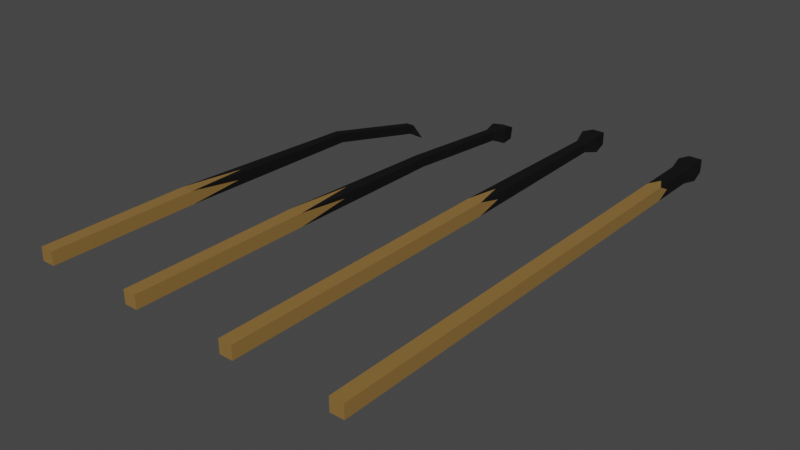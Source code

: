 # Source: singlematches.blend  (saved by Blender 4.2.66; exported with 4.5.12 LTS)
import bpy
from mathutils import Matrix  # noqa: F401  (used for matrix-valued properties, if any)

bpy.ops.wm.read_factory_settings(use_empty=True)
scene = bpy.context.scene
scene.name = 'Scene'

# ---- collections
col_collection = bpy.data.collections.new('Collection'); scene.collection.children.link(col_collection)

# ---- materials (node trees are filled in below, after node groups)
mat_wood = bpy.data.materials.new('wood')
mat_wood.use_transparent_shadow = False
mat_black = bpy.data.materials.new('black')
mat_black.use_transparent_shadow = False

# ---- material node trees
mat_wood.use_nodes = True; mat_wood.node_tree.nodes.clear()
_N = mat_wood.node_tree.nodes; _L = mat_wood.node_tree.links
n0 = _N.new('ShaderNodeBsdfPrincipled'); n0.name = 'Principled BSDF'; n0.location = (10, 300)
n0.distribution = 'GGX'
n0.subsurface_method = 'RANDOM_WALK_SKIN'
n0.inputs[0].default_value = (0.2668, 0.1513, 0.04014, 1.0)
n0.inputs[3].default_value = 1.45
n0.inputs[27].default_value = (0.0, 0.0, 0.0, 1.0)
n0.inputs[28].default_value = 1.0
n1 = _N.new('ShaderNodeOutputMaterial'); n1.name = 'Material Output'; n1.location = (300, 300)
_L.new(n0.outputs[0], n1.inputs[0])
n1.is_active_output = True
mat_black.use_nodes = True; mat_black.node_tree.nodes.clear()
_N = mat_black.node_tree.nodes; _L = mat_black.node_tree.links
n0 = _N.new('ShaderNodeBsdfPrincipled'); n0.name = 'Principled BSDF'; n0.location = (10, 300)
n0.distribution = 'GGX'
n0.subsurface_method = 'RANDOM_WALK_SKIN'
n0.inputs[0].default_value = (0.004895, 0.004895, 0.004895, 1.0)
n0.inputs[2].default_value = 0.8858
n0.inputs[3].default_value = 1.45
n0.inputs[13].default_value = 0.1693
n0.inputs[27].default_value = (0.0, 0.0, 0.0, 1.0)
n0.inputs[28].default_value = 1.0
n1 = _N.new('ShaderNodeOutputMaterial'); n1.name = 'Material Output'; n1.location = (300, 300)
_L.new(n0.outputs[0], n1.inputs[0])
n1.is_active_output = True

# ---- world
world_world = bpy.data.worlds.new('World'); scene.world = world_world
world_world.use_nodes = True; world_world.node_tree.nodes.clear()
_N = world_world.node_tree.nodes; _L = world_world.node_tree.links
n0 = _N.new('ShaderNodeOutputWorld'); n0.name = 'World Output'; n0.location = (300, 300)
n1 = _N.new('ShaderNodeBackground'); n1.name = 'Background'; n1.location = (10, 300)
n1.inputs[0].default_value = (0.05088, 0.05088, 0.05088, 1.0)
_L.new(n1.outputs[0], n0.inputs[0])
n0.is_active_output = True
world_world.color = (0.05088, 0.05088, 0.05088)
world_world.use_sun_shadow = False
world_world.sun_shadow_jitter_overblur = 0.0

# ---- meshes
me_cube_003 = bpy.data.meshes.new('Cube.003')
me_cube_003.from_pydata([(-0.00125, -0.0738, -0.00125), (-0.00125, -0.0738, 0.00125), (-0.00125, 0.0212, -0.00125), (-0.00125, 0.0212, 0.00125), (0.00125, -0.0738, -0.00125), (0.00125, -0.0738, 0.00125), (0.00125, 0.0212, -0.00125), (0.00125, 0.0212, 0.00125), (-0.00125, 0.01489, -0.00125), (0.00125, 0.01489, -0.00125), (0.00125, 0.01489, 0.00125), (0.001732, 0.01805, -0.001732), (-0.001732, 0.01805, -0.001732), (0.001732, 0.01805, 0.001732), (4.657e-12, 0.02171, 4.657e-12), (-0.00125, 0.005857, -0.00125), (0.00125, 0.005857, 0.00125), (-0.00125, 0.005857, 0.00125), (0.00125, 0.005857, -0.00125), (4.657e-12, 0.008366, 0.00125), (-0.00125, 0.008366, 4.657e-12), (-0.001732, 0.01805, 0.001732), (-0.00125, 0.01489, 0.00125), (4.657e-12, 0.008366, -0.00125), (0.00125, 0.008366, 4.657e-12)], [], [(21, 2, 12), (3, 7, 14), (5, 18, 16), (5, 0, 4), (4, 15, 18), (4, 18, 5), (21, 10, 13), (11, 8, 12), (13, 9, 11), (20, 22, 8), (7, 11, 6), (6, 12, 2), (3, 13, 7), (22, 12, 8), (2, 3, 14), (7, 6, 14), (6, 2, 14), (17, 20, 15), (22, 17, 19), (9, 18, 23), (10, 16, 24), (21, 3, 2), (16, 19, 17), (17, 5, 16), (17, 0, 1), (18, 24, 16), (5, 1, 0), (0, 15, 4), (15, 23, 18), (21, 22, 10), (11, 9, 8), (13, 10, 9), (8, 15, 20), (20, 17, 22), (7, 13, 11), (6, 11, 12), (3, 21, 13), (22, 21, 12), (16, 10, 19), (10, 22, 19), (15, 8, 23), (8, 9, 23), (18, 9, 24), (9, 10, 24), (17, 1, 5), (17, 15, 0)])
me_cube_003.polygons.foreach_set('material_index', [1, 1, 0, 0, 0, 0, 1, 1, 1, 1, 1, 1, 1, 1, 1, 1, 1, 0, 1, 1, 1, 1, 0, 0, 0, 0, 0, 0, 0, 1, 1, 1, 1, 1, 1, 1, 1, 1, 1, 1, 1, 1, 1, 1, 0, 0])
_uv = me_cube_003.uv_layers.new(name='UVMap')
_uv.uv.foreach_set('vector', [0.625, 0.2417, 0.375, 0.25, 0.375, 0.2417, 0.875, 0.5, 0.625, 0.5, 0.875, 0.5, 0.625, 0.75, 0.375, 0.5404, 0.625, 0.5404, 0.625, 0.75, 0.375, 1.0, 0.375, 0.75, 0.375, 0.75, 0.125, 0.5404, 0.375, 0.5404, 0.375, 0.75, 0.375, 0.5404, 0.625, 0.75, 0.875, 0.5083, 0.625, 0.5166, 0.625, 0.5083, 0.375, 0.5083, 0.125, 0.5166, 0.125, 0.5083, 0.625, 0.5083, 0.375, 0.5166, 0.375, 0.5083, 0.5, 0.2096, 0.625, 0.2334, 0.375, 0.2334, 0.625, 0.5, 0.375, 0.5083, 0.375, 0.5, 0.375, 0.5, 0.125, 0.5083, 0.125, 0.5, 0.875, 0.5, 0.625, 0.5083, 0.625, 0.5, 0.625, 0.2334, 0.375, 0.2417, 0.375, 0.2334, 0.375, 0.25, 0.625, 0.25, 0.375, 0.25, 0.625, 0.5, 0.375, 0.5, 0.625, 0.5, 0.375, 0.5, 0.125, 0.5, 0.375, 0.5, 0.625, 0.2096, 0.5, 0.2096, 0.375, 0.2096, 0.875, 0.5166, 0.875, 0.5404, 0.75, 0.5404, 0.375, 0.5166, 0.375, 0.5404, 0.25, 0.5404, 0.625, 0.5166, 0.625, 0.5404, 0.5, 0.5404, 0.625, 0.2417, 0.625, 0.25, 0.375, 0.25, 0.625, 0.5404, 0.75, 0.5404, 0.875, 0.5404, 0.875, 0.5404, 0.625, 0.75, 0.625, 0.5404, 0.625, 0.2096, 0.375, 0.0, 0.625, 0.0, 0.375, 0.5404, 0.5, 0.5404, 0.625, 0.5404, 0.625, 0.75, 0.625, 1.0, 0.375, 1.0, 0.125, 0.75, 0.125, 0.5404, 0.375, 0.75, 0.125, 0.5404, 0.25, 0.5404, 0.375, 0.5404, 0.875, 0.5083, 0.875, 0.5166, 0.625, 0.5166, 0.375, 0.5083, 0.375, 0.5166, 0.125, 0.5166, 0.625, 0.5083, 0.625, 0.5166, 0.375, 0.5166, 0.375, 0.2334, 0.375, 0.2096, 0.5, 0.2096, 0.5, 0.2096, 0.625, 0.2096, 0.625, 0.2334, 0.625, 0.5, 0.625, 0.5083, 0.375, 0.5083, 0.375, 0.5, 0.375, 0.5083, 0.125, 0.5083, 0.875, 0.5, 0.875, 0.5083, 0.625, 0.5083, 0.625, 0.2334, 0.625, 0.2417, 0.375, 0.2417, 0.625, 0.5404, 0.625, 0.5166, 0.75, 0.5404, 0.625, 0.5166, 0.875, 0.5166, 0.75, 0.5404, 0.125, 0.5404, 0.125, 0.5166, 0.25, 0.5404, 0.125, 0.5166, 0.375, 0.5166, 0.25, 0.5404, 0.375, 0.5404, 0.375, 0.5166, 0.5, 0.5404, 0.375, 0.5166, 0.625, 0.5166, 0.5, 0.5404, 0.875, 0.5404, 0.875, 0.75, 0.625, 0.75, 0.625, 0.2096, 0.375, 0.2096, 0.375, 0.0])
me_cube_003.materials.append(mat_wood)
me_cube_003.materials.append(mat_black)
me_cube_003.update()
me_cube_004 = bpy.data.meshes.new('Cube.004')
me_cube_004.from_pydata([(-0.00125, -0.06655, -0.00125), (-0.00125, -0.06655, 0.00125), (-0.001212, 0.02837, -0.001212), (-0.001212, 0.02837, 0.001212), (0.00125, -0.06655, -0.00125), (0.00125, -0.06655, 0.00125), (0.001212, 0.02837, -0.001212), (0.001212, 0.02837, 0.001212), (-0.0009141, 0.02225, -0.0009141), (0.0009141, 0.02225, -0.0009141), (0.0009141, 0.02225, 0.0009141), (0.001679, 0.02531, -0.001679), (-0.001679, 0.02531, -0.001679), (0.001679, 0.02531, 0.001679), (0.0, 0.02886, 9.587e-12), (-0.00125, -0.01121, -0.00125), (0.00125, -0.01121, 0.00125), (-0.00125, -0.01121, 0.00125), (0.00125, -0.01121, -0.00125), (0.0, -0.005244, 0.00125), (-0.00125, -0.005567, 9.313e-12), (-0.001679, 0.02531, 0.001679), (-0.0009141, 0.02225, 0.0009141), (0.0, -0.004526, -0.00125), (0.00125, -0.006176, 9.313e-12)], [], [(21, 2, 12), (3, 7, 14), (5, 18, 16), (5, 0, 4), (4, 15, 18), (4, 18, 5), (21, 10, 13), (11, 8, 12), (13, 9, 11), (20, 22, 8), (7, 11, 6), (6, 12, 2), (3, 13, 7), (22, 12, 8), (2, 3, 14), (7, 6, 14), (6, 2, 14), (17, 20, 15), (22, 17, 19), (9, 18, 23), (10, 16, 24), (21, 3, 2), (16, 19, 17), (17, 5, 16), (17, 0, 1), (18, 24, 16), (5, 1, 0), (0, 15, 4), (15, 23, 18), (21, 22, 10), (11, 9, 8), (13, 10, 9), (8, 15, 20), (20, 17, 22), (7, 13, 11), (6, 11, 12), (3, 21, 13), (22, 21, 12), (16, 10, 19), (10, 22, 19), (15, 8, 23), (8, 9, 23), (18, 9, 24), (9, 10, 24), (17, 1, 5), (17, 15, 0)])
me_cube_004.polygons.foreach_set('material_index', [1, 1, 0, 0, 0, 0, 1, 1, 1, 1, 1, 1, 1, 1, 1, 1, 1, 0, 1, 1, 1, 1, 0, 0, 0, 0, 0, 0, 0, 1, 1, 1, 1, 1, 1, 1, 1, 1, 1, 1, 1, 1, 1, 1, 0, 0])
_uv = me_cube_004.uv_layers.new(name='UVMap')
_uv.uv.foreach_set('vector', [0.625, 0.2417, 0.375, 0.25, 0.375, 0.2417, 0.875, 0.5, 0.625, 0.5, 0.875, 0.5, 0.625, 0.75, 0.375, 0.5404, 0.625, 0.5404, 0.625, 0.75, 0.375, 1.0, 0.375, 0.75, 0.375, 0.75, 0.125, 0.5404, 0.375, 0.5404, 0.375, 0.75, 0.375, 0.5404, 0.625, 0.75, 0.875, 0.5083, 0.625, 0.5166, 0.625, 0.5083, 0.375, 0.5083, 0.125, 0.5166, 0.125, 0.5083, 0.625, 0.5083, 0.375, 0.5166, 0.375, 0.5083, 0.5, 0.2096, 0.625, 0.2334, 0.375, 0.2334, 0.625, 0.5, 0.375, 0.5083, 0.375, 0.5, 0.375, 0.5, 0.125, 0.5083, 0.125, 0.5, 0.875, 0.5, 0.625, 0.5083, 0.625, 0.5, 0.625, 0.2334, 0.375, 0.2417, 0.375, 0.2334, 0.375, 0.25, 0.625, 0.25, 0.375, 0.25, 0.625, 0.5, 0.375, 0.5, 0.625, 0.5, 0.375, 0.5, 0.125, 0.5, 0.375, 0.5, 0.625, 0.2096, 0.5, 0.2096, 0.375, 0.2096, 0.875, 0.5166, 0.875, 0.5404, 0.75, 0.5404, 0.375, 0.5166, 0.375, 0.5404, 0.25, 0.5404, 0.625, 0.5166, 0.625, 0.5404, 0.5, 0.5404, 0.625, 0.2417, 0.625, 0.25, 0.375, 0.25, 0.625, 0.5404, 0.75, 0.5404, 0.875, 0.5404, 0.875, 0.5404, 0.625, 0.75, 0.625, 0.5404, 0.625, 0.2096, 0.375, 0.0, 0.625, 0.0, 0.375, 0.5404, 0.5, 0.5404, 0.625, 0.5404, 0.625, 0.75, 0.625, 1.0, 0.375, 1.0, 0.125, 0.75, 0.125, 0.5404, 0.375, 0.75, 0.125, 0.5404, 0.25, 0.5404, 0.375, 0.5404, 0.875, 0.5083, 0.875, 0.5166, 0.625, 0.5166, 0.375, 0.5083, 0.375, 0.5166, 0.125, 0.5166, 0.625, 0.5083, 0.625, 0.5166, 0.375, 0.5166, 0.375, 0.2334, 0.375, 0.2096, 0.5, 0.2096, 0.5, 0.2096, 0.625, 0.2096, 0.625, 0.2334, 0.625, 0.5, 0.625, 0.5083, 0.375, 0.5083, 0.375, 0.5, 0.375, 0.5083, 0.125, 0.5083, 0.875, 0.5, 0.875, 0.5083, 0.625, 0.5083, 0.625, 0.2334, 0.625, 0.2417, 0.375, 0.2417, 0.625, 0.5404, 0.625, 0.5166, 0.75, 0.5404, 0.625, 0.5166, 0.875, 0.5166, 0.75, 0.5404, 0.125, 0.5404, 0.125, 0.5166, 0.25, 0.5404, 0.125, 0.5166, 0.375, 0.5166, 0.25, 0.5404, 0.375, 0.5404, 0.375, 0.5166, 0.5, 0.5404, 0.375, 0.5166, 0.625, 0.5166, 0.5, 0.5404, 0.875, 0.5404, 0.875, 0.75, 0.625, 0.75, 0.625, 0.2096, 0.375, 0.2096, 0.375, 0.0])
me_cube_004.materials.append(mat_wood)
me_cube_004.materials.append(mat_black)
me_cube_004.update()
me_cube_005 = bpy.data.meshes.new('Cube.005')
me_cube_005.from_pydata([(-0.00125, -0.06078, 0.0003104), (-0.00125, -0.06078, 0.00281), (0.00125, -0.06078, 0.0003104), (0.00125, -0.06078, 0.00281), (-0.0008885, 0.005106, -0.0001003), (0.0008885, 0.005106, -0.0001003), (0.0008885, 0.005142, 0.001676), (-0.00125, -0.02719, 0.0003104), (0.00125, -0.02719, 0.00281), (-0.00125, -0.02719, 0.00281), (0.00125, -0.02719, 0.0003104), (0.0, -0.01494, 0.002742), (-0.001182, -0.01557, 0.00156), (-0.0008885, 0.005142, 0.001676), (0.0, -0.01355, 0.0003787), (0.001182, -0.01675, 0.00156), (-0.001178, 0.03263, -0.003325), (-0.001178, 0.03305, -0.001006), (0.001178, 0.03263, -0.003325), (0.001178, 0.03305, -0.001006), (-0.0008885, 0.02682, -0.00198), (0.0008885, 0.02682, -0.00198), (0.0008885, 0.02714, -0.0002311), (0.001632, 0.02962, -0.003241), (-0.001632, 0.02962, -0.003241), (0.001632, 0.0302, -2.982e-05), (6.8e-19, 0.03331, -0.002251), (-0.001632, 0.0302, -2.982e-05), (-0.0008885, 0.02714, -0.0002311)], [], [(3, 10, 8), (3, 0, 2), (2, 7, 10), (2, 10, 3), (12, 13, 4), (9, 12, 7), (13, 9, 11), (5, 10, 14), (6, 8, 15), (8, 11, 9), (9, 3, 8), (9, 0, 1), (10, 15, 8), (3, 1, 0), (0, 7, 2), (7, 14, 10), (4, 7, 12), (12, 9, 13), (21, 4, 20), (20, 13, 28), (28, 6, 22), (21, 6, 5), (8, 6, 11), (6, 13, 11), (7, 4, 14), (4, 5, 14), (10, 5, 15), (5, 6, 15), (9, 1, 3), (9, 7, 0), (27, 16, 24), (17, 19, 26), (27, 22, 25), (23, 20, 24), (25, 21, 23), (19, 23, 18), (18, 24, 16), (17, 25, 19), (28, 24, 20), (16, 17, 26), (19, 18, 26), (18, 16, 26), (27, 17, 16), (27, 28, 22), (23, 21, 20), (25, 22, 21), (19, 25, 23), (18, 23, 24), (17, 27, 25), (28, 27, 24), (21, 5, 4), (20, 4, 13), (28, 13, 6), (21, 22, 6)])
me_cube_005.polygons.foreach_set('material_index', [0, 0, 0, 0, 1, 0, 1, 1, 1, 0, 0, 0, 0, 0, 0, 0, 1, 1, 1, 1, 1, 1, 1, 1, 1, 1, 1, 1, 0, 0, 1, 1, 1, 1, 1, 1, 1, 1, 1, 1, 1, 1, 1, 1, 1, 1, 1, 1, 1, 1, 1, 1, 1, 1])
_uv = me_cube_005.uv_layers.new(name='UVMap')
_uv.uv.foreach_set('vector', [0.625, 0.75, 0.375, 0.5404, 0.625, 0.5404, 0.625, 0.75, 0.375, 1.0, 0.375, 0.75, 0.375, 0.75, 0.125, 0.5404, 0.375, 0.5404, 0.375, 0.75, 0.375, 0.5404, 0.625, 0.75, 0.5, 0.2096, 0.625, 0.2334, 0.375, 0.2334, 0.625, 0.2096, 0.5, 0.2096, 0.375, 0.2096, 0.875, 0.5166, 0.875, 0.5404, 0.75, 0.5404, 0.375, 0.5166, 0.375, 0.5404, 0.25, 0.5404, 0.625, 0.5166, 0.625, 0.5404, 0.5, 0.5404, 0.625, 0.5404, 0.75, 0.5404, 0.875, 0.5404, 0.875, 0.5404, 0.625, 0.75, 0.625, 0.5404, 0.625, 0.2096, 0.375, 0.0, 0.625, 0.0, 0.375, 0.5404, 0.5, 0.5404, 0.625, 0.5404, 0.625, 0.75, 0.625, 1.0, 0.375, 1.0, 0.125, 0.75, 0.125, 0.5404, 0.375, 0.75, 0.125, 0.5404, 0.25, 0.5404, 0.375, 0.5404, 0.375, 0.2334, 0.375, 0.2096, 0.5, 0.2096, 0.5, 0.2096, 0.625, 0.2096, 0.625, 0.2334, 0.375, 0.5166, 0.125, 0.5166, 0.125, 0.5166, 0.375, 0.2334, 0.625, 0.2334, 0.625, 0.2334, 0.875, 0.5166, 0.625, 0.5166, 0.625, 0.5166, 0.375, 0.5166, 0.625, 0.5166, 0.375, 0.5166, 0.625, 0.5404, 0.625, 0.5166, 0.75, 0.5404, 0.625, 0.5166, 0.875, 0.5166, 0.75, 0.5404, 0.125, 0.5404, 0.125, 0.5166, 0.25, 0.5404, 0.125, 0.5166, 0.375, 0.5166, 0.25, 0.5404, 0.375, 0.5404, 0.375, 0.5166, 0.5, 0.5404, 0.375, 0.5166, 0.625, 0.5166, 0.5, 0.5404, 0.875, 0.5404, 0.875, 0.75, 0.625, 0.75, 0.625, 0.2096, 0.375, 0.2096, 0.375, 0.0, 0.625, 0.2417, 0.375, 0.25, 0.375, 0.2417, 0.875, 0.5, 0.625, 0.5, 0.875, 0.5, 0.875, 0.5083, 0.625, 0.5166, 0.625, 0.5083, 0.375, 0.5083, 0.125, 0.5166, 0.125, 0.5083, 0.625, 0.5083, 0.375, 0.5166, 0.375, 0.5083, 0.625, 0.5, 0.375, 0.5083, 0.375, 0.5, 0.375, 0.5, 0.125, 0.5083, 0.125, 0.5, 0.875, 0.5, 0.625, 0.5083, 0.625, 0.5, 0.625, 0.2334, 0.375, 0.2417, 0.375, 0.2334, 0.375, 0.25, 0.625, 0.25, 0.375, 0.25, 0.625, 0.5, 0.375, 0.5, 0.625, 0.5, 0.375, 0.5, 0.125, 0.5, 0.375, 0.5, 0.625, 0.2417, 0.625, 0.25, 0.375, 0.25, 0.875, 0.5083, 0.875, 0.5166, 0.625, 0.5166, 0.375, 0.5083, 0.375, 0.5166, 0.125, 0.5166, 0.625, 0.5083, 0.625, 0.5166, 0.375, 0.5166, 0.625, 0.5, 0.625, 0.5083, 0.375, 0.5083, 0.375, 0.5, 0.375, 0.5083, 0.125, 0.5083, 0.875, 0.5, 0.875, 0.5083, 0.625, 0.5083, 0.625, 0.2334, 0.625, 0.2417, 0.375, 0.2417, 0.375, 0.5166, 0.375, 0.5166, 0.125, 0.5166, 0.375, 0.2334, 0.375, 0.2334, 0.625, 0.2334, 0.875, 0.5166, 0.875, 0.5166, 0.625, 0.5166, 0.375, 0.5166, 0.625, 0.5166, 0.625, 0.5166])
me_cube_005.materials.append(mat_wood)
me_cube_005.materials.append(mat_black)
me_cube_005.update()
me_cube_006 = bpy.data.meshes.new('Cube.006')
me_cube_006.from_pydata([(-0.001287, -0.04817, 0.0009766), (-0.001287, -0.04817, 0.003477), (0.001213, -0.04817, 0.0009766), (0.001213, -0.04817, 0.003477), (-0.0009251, 0.01742, 2.977e-05), (0.000852, 0.01742, 2.977e-05), (0.000852, 0.01771, 0.001784), (-0.001287, -0.02029, 0.0009766), (0.001213, -0.02029, 0.003477), (-0.001287, -0.02029, 0.003477), (0.001213, -0.02029, 0.0009766), (-3.652e-05, -0.007974, 0.002858), (-0.001218, -0.008661, 0.00171), (-0.0009251, 0.01771, 0.001784), (-3.652e-05, -0.006703, 0.0004263), (0.001145, -0.009844, 0.00177), (-0.0009251, 0.03866, -0.004875), (0.000852, 0.03866, -0.004875), (0.000852, 0.03922, -0.003188), (0.001595, 0.04125, -0.006516), (-0.0008649, 0.03975, -0.005563), (-0.0009251, 0.03922, -0.003188)], [], [(3, 10, 8), (3, 0, 2), (2, 7, 10), (2, 10, 3), (12, 13, 4), (9, 12, 7), (13, 9, 11), (5, 10, 14), (6, 8, 15), (8, 11, 9), (9, 3, 8), (9, 0, 1), (10, 15, 8), (3, 1, 0), (0, 7, 2), (7, 14, 10), (4, 7, 12), (12, 9, 13), (17, 4, 16), (16, 13, 21), (21, 6, 18), (17, 6, 5), (8, 6, 11), (6, 13, 11), (7, 4, 14), (4, 5, 14), (10, 5, 15), (5, 6, 15), (9, 1, 3), (9, 7, 0), (19, 16, 20), (21, 18, 19), (21, 20, 16), (20, 21, 19), (19, 17, 16), (17, 19, 18), (17, 5, 4), (16, 4, 13), (21, 13, 6), (17, 18, 6)])
me_cube_006.polygons.foreach_set('material_index', [0, 0, 0, 0, 1, 0, 1, 1, 1, 0, 0, 0, 0, 0, 0, 0, 1, 1, 1, 1, 1, 1, 1, 1, 1, 1, 1, 1, 0, 0, 1, 1, 1, 1, 1, 1, 1, 1, 1, 1])
_uv = me_cube_006.uv_layers.new(name='UVMap')
_uv.uv.foreach_set('vector', [0.625, 0.75, 0.375, 0.5404, 0.625, 0.5404, 0.625, 0.75, 0.375, 1.0, 0.375, 0.75, 0.375, 0.75, 0.125, 0.5404, 0.375, 0.5404, 0.375, 0.75, 0.375, 0.5404, 0.625, 0.75, 0.5, 0.2096, 0.625, 0.2334, 0.375, 0.2334, 0.625, 0.2096, 0.5, 0.2096, 0.375, 0.2096, 0.875, 0.5166, 0.875, 0.5404, 0.75, 0.5404, 0.375, 0.5166, 0.375, 0.5404, 0.25, 0.5404, 0.625, 0.5166, 0.625, 0.5404, 0.5, 0.5404, 0.625, 0.5404, 0.75, 0.5404, 0.875, 0.5404, 0.875, 0.5404, 0.625, 0.75, 0.625, 0.5404, 0.625, 0.2096, 0.375, 0.0, 0.625, 0.0, 0.375, 0.5404, 0.5, 0.5404, 0.625, 0.5404, 0.625, 0.75, 0.625, 1.0, 0.375, 1.0, 0.125, 0.75, 0.125, 0.5404, 0.375, 0.75, 0.125, 0.5404, 0.25, 0.5404, 0.375, 0.5404, 0.375, 0.2334, 0.375, 0.2096, 0.5, 0.2096, 0.5, 0.2096, 0.625, 0.2096, 0.625, 0.2334, 0.375, 0.5166, 0.125, 0.5166, 0.125, 0.5166, 0.375, 0.2334, 0.625, 0.2334, 0.625, 0.2334, 0.875, 0.5166, 0.625, 0.5166, 0.625, 0.5166, 0.375, 0.5166, 0.625, 0.5166, 0.375, 0.5166, 0.625, 0.5404, 0.625, 0.5166, 0.75, 0.5404, 0.625, 0.5166, 0.875, 0.5166, 0.75, 0.5404, 0.125, 0.5404, 0.125, 0.5166, 0.25, 0.5404, 0.125, 0.5166, 0.375, 0.5166, 0.25, 0.5404, 0.375, 0.5404, 0.375, 0.5166, 0.5, 0.5404, 0.375, 0.5166, 0.625, 0.5166, 0.5, 0.5404, 0.875, 0.5404, 0.875, 0.75, 0.625, 0.75, 0.625, 0.2096, 0.375, 0.2096, 0.375, 0.0, 0.375, 0.5083, 0.125, 0.5166, 0.1535, 0.5131, 0.625, 0.2334, 0.625, 0.5166, 0.375, 0.5083, 0.625, 0.2334, 0.375, 0.2673, 0.375, 0.2334, 0.375, 0.2673, 0.625, 0.2334, 0.375, 0.5083, 0.375, 0.5083, 0.375, 0.5166, 0.125, 0.5166, 0.375, 0.5166, 0.375, 0.5083, 0.625, 0.5166, 0.375, 0.5166, 0.375, 0.5166, 0.125, 0.5166, 0.375, 0.2334, 0.375, 0.2334, 0.625, 0.2334, 0.875, 0.5166, 0.875, 0.5166, 0.625, 0.5166, 0.375, 0.5166, 0.625, 0.5166, 0.625, 0.5166])
me_cube_006.materials.append(mat_wood)
me_cube_006.materials.append(mat_black)
me_cube_006.update()

# ---- objects
ob_burnt_1 = bpy.data.objects.new('burnt_1', me_cube_003)
ob_burnt_2 = bpy.data.objects.new('burnt_2', me_cube_004)
ob_burnt_3 = bpy.data.objects.new('burnt_3', me_cube_005)
ob_burnt_4 = bpy.data.objects.new('burnt_4', me_cube_006)

# ---- transforms, parenting, visibility, modifiers, constraints
ob_burnt_1.location = (0.1208, 0.1078, -1.909e-11)
ob_burnt_1.scale = (4.099, 4.099, 4.099)
ob_burnt_2.location = (0.03884, 0.07808, -3.818e-11)
ob_burnt_2.scale = (4.099, 4.099, 4.099)
ob_burnt_3.location = (-0.04315, 0.05446, -0.006397)
ob_burnt_3.scale = (4.099, 4.099, 4.099)
ob_burnt_4.location = (-0.125, 0.002757, -0.009128)
ob_burnt_4.scale = (4.099, 4.099, 4.099)

# ---- collection membership
col_collection.objects.link(ob_burnt_1)
col_collection.objects.link(ob_burnt_2)
col_collection.objects.link(ob_burnt_3)
col_collection.objects.link(ob_burnt_4)

# ---- scene / render settings (as saved in the file)
scene.frame_start = 1; scene.frame_end = 250; scene.frame_set(9)
scene.render.engine = 'BLENDER_EEVEE_NEXT'
scene.cycles.sampling_pattern = 'TABULATED_SOBOL'
scene.cycles.use_light_tree = False
scene.view_settings.view_transform = 'Filmic'
bpy.context.view_layer.update()

# ---- added for rendering (the .blend has no active camera and no usable light): camera, sun
cam_auto = bpy.data.cameras.new('AutoCamera')
cam_auto.lens = 50.0
cam_auto.sensor_width = 36.0
cam_auto.clip_end = 1000.0
ob_auto_camera = bpy.data.objects.new('AutoCamera', cam_auto)
scene.collection.objects.link(ob_auto_camera)
ob_auto_camera.location = (0.434585, -0.521857, 0.334231)
ob_auto_camera.rotation_euler = (1.09748, -7.21219e-08, 0.694738)
scene.camera = ob_auto_camera
light_auto_sun = bpy.data.lights.new('AutoSun', 'SUN')
light_auto_sun.energy = 3.0
light_auto_sun.angle = 0.0523599
ob_auto_sun = bpy.data.objects.new('AutoSun', light_auto_sun)
scene.collection.objects.link(ob_auto_sun)
ob_auto_sun.rotation_euler = (0.872665, 0.174533, 0.523599)
bpy.context.view_layer.update()
